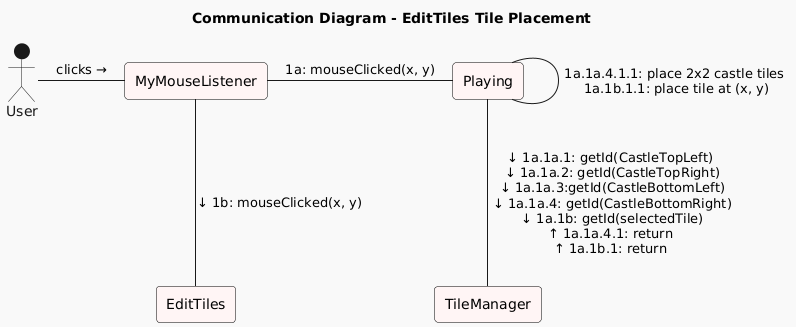

The diagram above was rendered by PlantUML. Its source (embedded in the PNG):
@startuml
!theme mars

title Communication Diagram - EditTiles Tile Placement

skinparam linestyle ortho
skinparam rectangle {
  backgroundColor #FFF5F5
  borderColor Black
}

' Participants
actor "User" as Actor
rectangle "MyMouseListener" as Mouse
rectangle "Playing" as Playing
rectangle "TileManager" as TileManager
rectangle "EditTiles" as EditTiles

' Message flow
Actor -right- Mouse : clicks →  
Mouse -right- Playing : 1a: mouseClicked(x, y)

' Inside map area (x < GAME_WIDTH)
Playing -down- TileManager : ↓ 1a.1a.1: getId(CastleTopLeft)\n ↓ 1a.1a.2: getId(CastleTopRight)\n ↓ 1a.1a.3:getId(CastleBottomLeft)\n ↓ 1a.1a.4: getId(CastleBottomRight)\n ↓ 1a.1b: getId(selectedTile)\n↑ 1a.1a.4.1: return\n↑ 1a.1b.1: return

Playing -down- Playing : 1a.1a.4.1.1: place 2x2 castle tiles\n 1a.1b.1.1: place tile at (x, y)


' Sidebar click
Mouse -down- EditTiles : ↓ 1b: mouseClicked(x, y)
@enduml